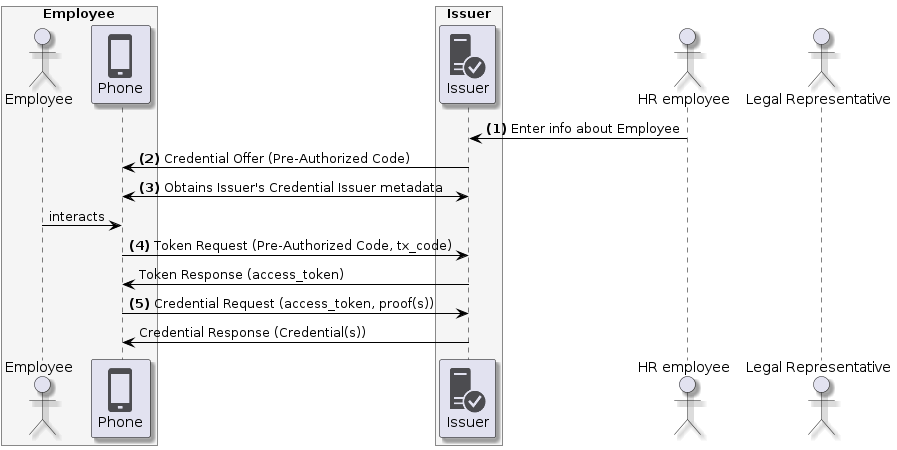

The diagram above was rendered by PlantUML. Its source (embedded in the PNG):
@startuml
skinparam shadowing true
skinparam ParticipantBorderColor black
skinparam arrowcolor black
skinparam SequenceLifeLineBorderColor black
skinparam SequenceLifeLineBackgroundColor PapayaWhip
!include <tupadr3/common>
!include <office/Servers/database_server>
!include <office/Servers/application_server>
!include <office/Concepts/firewall_orange>
!include <office/Clouds/cloud_disaster_red>
!include <office/Devices/cell_phone_generic>
!include <office/Devices/device_laptop>
!include <office/Security/trusted_application_server>
!include <office/Users/user>

box "Employee" #WhiteSmoke
    actor "Employee" as user
    participant "<$cell_phone_generic>\nPhone" as wallet
end box

box "Issuer" #WhiteSmoke
    participant "<$trusted_application_server>\nIssuer" as issuer
end box

actor "HR employee" as hr
actor "Legal Representative" as representative

hr -> issuer: **(1)** Enter info about Employee
issuer -> wallet: **(2)** Credential Offer (Pre-Authorized Code)
wallet <-> issuer: **(3)** Obtains Issuer's Credential Issuer metadata
user -> wallet: interacts

wallet -> issuer: **(4)** Token Request (Pre-Authorized Code, tx_code)
issuer -> wallet: Token Response (access_token)

wallet -> issuer: **(5)** Credential Request (access_token, proof(s))
issuer -> wallet: Credential Response (Credential(s))
@enduml